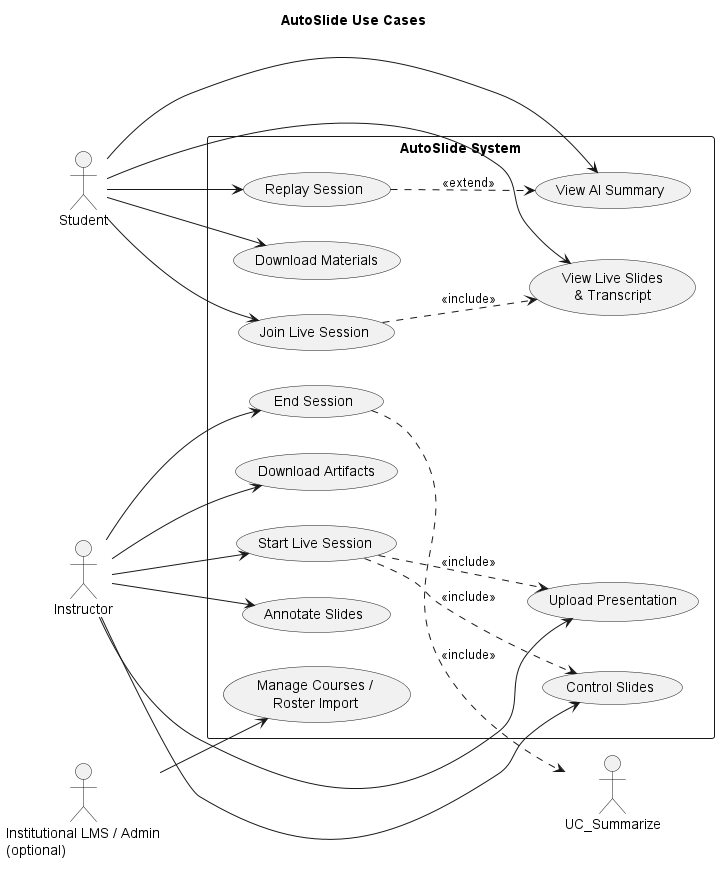

The diagram above was rendered by PlantUML. Its source (embedded in the PNG):
@startuml
' Caption: Main instructor and student use cases in the AutoSlide workflow.
title AutoSlide Use Cases

left to right direction
skinparam packageStyle rectangle

actor Instructor
actor Student
actor "Institutional LMS / Admin\n(optional)" as LMS

rectangle "AutoSlide System" {
  usecase "Upload Presentation" as UC_Upload
  usecase "Start Live Session" as UC_Start
  usecase "Control Slides" as UC_Control
  usecase "Annotate Slides" as UC_Annotate
  usecase "End Session" as UC_End
  usecase "Download Artifacts" as UC_DownloadArtifacts

  usecase "Join Live Session" as UC_Join
  usecase "View Live Slides\n& Transcript" as UC_ViewLive
  usecase "View AI Summary" as UC_ViewSummary
  usecase "Replay Session" as UC_Replay
  usecase "Download Materials" as UC_Materials

  usecase "Manage Courses /\nRoster Import" as UC_Roster
}

Instructor --> UC_Upload
Instructor --> UC_Start
Instructor --> UC_Control
Instructor --> UC_Annotate
Instructor --> UC_End
Instructor --> UC_DownloadArtifacts

Student --> UC_Join
Student --> UC_ViewLive
Student --> UC_ViewSummary
Student --> UC_Replay
Student --> UC_Materials

LMS --> UC_Roster

UC_Start ..> UC_Upload : <<include>>
UC_Start ..> UC_Control : <<include>>
UC_End ..> UC_Summarize : <<include>>
UC_Replay ..> UC_ViewSummary : <<extend>>
UC_Join ..> UC_ViewLive : <<include>>
@enduml